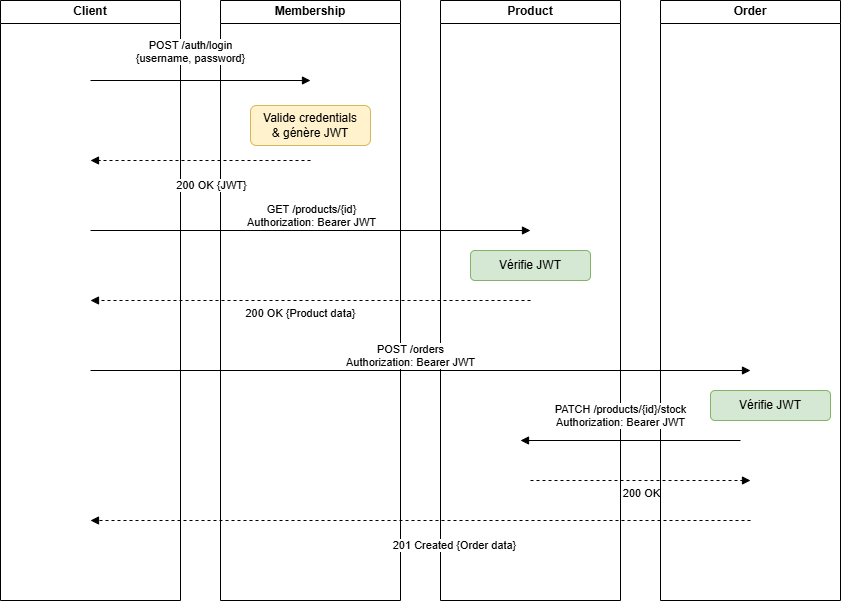

The diagram above was exported from draw.io. Its source (the exported page's mxGraphModel, read from the mxfile embedded in the PNG):
<mxGraphModel dx="1188" dy="701" grid="1" gridSize="10" guides="1" tooltips="1" connect="1" arrows="1" fold="1" page="1" pageScale="1" pageWidth="827" pageHeight="1169" math="0" shadow="0">
  <root>
    <mxCell id="0" />
    <mxCell id="1" parent="0" />
    <mxCell id="-ZknepxooMHOMjSTjlvT-113" parent="1" style="swimlane;whiteSpace=wrap;html=1;" value="Client" vertex="1">
      <mxGeometry height="600" width="180" x="40" y="40" as="geometry" />
    </mxCell>
    <mxCell id="-ZknepxooMHOMjSTjlvT-114" parent="1" style="swimlane;whiteSpace=wrap;html=1;" value="Membership" vertex="1">
      <mxGeometry height="600" width="180" x="260" y="40" as="geometry" />
    </mxCell>
    <mxCell id="-ZknepxooMHOMjSTjlvT-115" parent="1" style="swimlane;whiteSpace=wrap;html=1;" value="Product" vertex="1">
      <mxGeometry height="600" width="180" x="480" y="40" as="geometry">
        <mxRectangle height="30" width="80" x="480" y="40" as="alternateBounds" />
      </mxGeometry>
    </mxCell>
    <mxCell id="-ZknepxooMHOMjSTjlvT-116" parent="1" style="swimlane;whiteSpace=wrap;html=1;" value="Order" vertex="1">
      <mxGeometry height="600" width="180" x="700" y="40" as="geometry" />
    </mxCell>
    <mxCell id="-ZknepxooMHOMjSTjlvT-132" edge="1" parent="-ZknepxooMHOMjSTjlvT-116" style="edgeStyle=none;rounded=0;orthogonalLoop=1;jettySize=auto;html=1;endArrow=block;endFill=1;dashed=1;" value="">
      <mxGeometry relative="1" as="geometry">
        <mxPoint x="-130" y="480" as="sourcePoint" />
        <mxPoint x="90" y="480" as="targetPoint" />
      </mxGeometry>
    </mxCell>
    <mxCell id="-ZknepxooMHOMjSTjlvT-133" connectable="0" parent="-ZknepxooMHOMjSTjlvT-132" style="edgeLabel;html=1;align=center;verticalAlign=top;resizable=0;points=[];" value="200 OK" vertex="1">
      <mxGeometry relative="1" x="-0.1" y="2" as="geometry">
        <mxPoint x="11" y="2" as="offset" />
      </mxGeometry>
    </mxCell>
    <mxCell id="-ZknepxooMHOMjSTjlvT-129" parent="-ZknepxooMHOMjSTjlvT-116" style="rounded=1;whiteSpace=wrap;html=1;fillColor=#d5e8d4;strokeColor=#82b366;" value="Vérifie JWT" vertex="1">
      <mxGeometry height="30" width="120" x="50" y="390" as="geometry" />
    </mxCell>
    <mxCell id="-ZknepxooMHOMjSTjlvT-117" edge="1" parent="1" style="edgeStyle=none;rounded=0;orthogonalLoop=1;jettySize=auto;html=1;endArrow=block;endFill=1;" value="">
      <mxGeometry relative="1" as="geometry">
        <mxPoint x="130" y="120" as="sourcePoint" />
        <mxPoint x="350" y="120" as="targetPoint" />
      </mxGeometry>
    </mxCell>
    <mxCell id="-ZknepxooMHOMjSTjlvT-118" connectable="0" parent="-ZknepxooMHOMjSTjlvT-117" style="edgeLabel;html=1;align=center;verticalAlign=bottom;resizable=0;points=[];" value="POST /auth/login&#10;{username, password}" vertex="1">
      <mxGeometry relative="1" x="-0.1" y="2" as="geometry">
        <mxPoint y="-12" as="offset" />
      </mxGeometry>
    </mxCell>
    <mxCell id="-ZknepxooMHOMjSTjlvT-119" parent="1" style="rounded=1;whiteSpace=wrap;html=1;fillColor=#fff2cc;strokeColor=#d6b656;" value="Valide credentials&#10;&amp; génère JWT" vertex="1">
      <mxGeometry height="40" width="120" x="290" y="145" as="geometry" />
    </mxCell>
    <mxCell id="-ZknepxooMHOMjSTjlvT-120" edge="1" parent="1" style="edgeStyle=none;rounded=0;orthogonalLoop=1;jettySize=auto;html=1;endArrow=block;endFill=1;dashed=1;" value="">
      <mxGeometry relative="1" as="geometry">
        <mxPoint x="350" y="200" as="sourcePoint" />
        <mxPoint x="130" y="200" as="targetPoint" />
      </mxGeometry>
    </mxCell>
    <mxCell id="-ZknepxooMHOMjSTjlvT-121" connectable="0" parent="-ZknepxooMHOMjSTjlvT-120" style="edgeLabel;html=1;align=center;verticalAlign=top;resizable=0;points=[];" value="200 OK {JWT}" vertex="1">
      <mxGeometry relative="1" x="-0.1" y="2" as="geometry">
        <mxPoint y="10" as="offset" />
      </mxGeometry>
    </mxCell>
    <mxCell id="-ZknepxooMHOMjSTjlvT-122" edge="1" parent="1" style="edgeStyle=none;rounded=0;orthogonalLoop=1;jettySize=auto;html=1;endArrow=block;endFill=1;" value="">
      <mxGeometry relative="1" as="geometry">
        <mxPoint x="130" y="270" as="sourcePoint" />
        <mxPoint x="570" y="270" as="targetPoint" />
      </mxGeometry>
    </mxCell>
    <mxCell id="-ZknepxooMHOMjSTjlvT-123" connectable="0" parent="-ZknepxooMHOMjSTjlvT-122" style="edgeLabel;html=1;align=center;verticalAlign=bottom;resizable=0;points=[];" value="GET /products/{id}&#10;Authorization: Bearer JWT" vertex="1">
      <mxGeometry relative="1" x="-0.1" y="2" as="geometry">
        <mxPoint x="22" y="2" as="offset" />
      </mxGeometry>
    </mxCell>
    <mxCell id="-ZknepxooMHOMjSTjlvT-124" parent="1" style="rounded=1;whiteSpace=wrap;html=1;fillColor=#d5e8d4;strokeColor=#82b366;" value="Vérifie JWT" vertex="1">
      <mxGeometry height="30" width="120" x="510" y="290" as="geometry" />
    </mxCell>
    <mxCell id="-ZknepxooMHOMjSTjlvT-125" edge="1" parent="1" style="edgeStyle=none;rounded=0;orthogonalLoop=1;jettySize=auto;html=1;endArrow=block;endFill=1;dashed=1;" value="">
      <mxGeometry relative="1" as="geometry">
        <mxPoint x="570" y="340" as="sourcePoint" />
        <mxPoint x="130" y="340" as="targetPoint" />
      </mxGeometry>
    </mxCell>
    <mxCell id="-ZknepxooMHOMjSTjlvT-126" connectable="0" parent="-ZknepxooMHOMjSTjlvT-125" style="edgeLabel;html=1;align=center;verticalAlign=top;resizable=0;points=[];" value="200 OK {Product data}" vertex="1">
      <mxGeometry relative="1" x="-0.1" y="2" as="geometry">
        <mxPoint x="-32" y="-2" as="offset" />
      </mxGeometry>
    </mxCell>
    <mxCell id="-ZknepxooMHOMjSTjlvT-127" edge="1" parent="1" style="edgeStyle=none;rounded=0;orthogonalLoop=1;jettySize=auto;html=1;endArrow=block;endFill=1;" value="">
      <mxGeometry relative="1" as="geometry">
        <mxPoint x="130" y="410" as="sourcePoint" />
        <mxPoint x="790" y="410" as="targetPoint" />
      </mxGeometry>
    </mxCell>
    <mxCell id="-ZknepxooMHOMjSTjlvT-128" connectable="0" parent="-ZknepxooMHOMjSTjlvT-127" style="edgeLabel;html=1;align=center;verticalAlign=bottom;resizable=0;points=[];" value="POST /orders&#10;Authorization: Bearer JWT" vertex="1">
      <mxGeometry relative="1" x="-0.1" y="2" as="geometry">
        <mxPoint x="23" y="2" as="offset" />
      </mxGeometry>
    </mxCell>
    <mxCell id="-ZknepxooMHOMjSTjlvT-130" edge="1" parent="1" style="edgeStyle=none;rounded=0;orthogonalLoop=1;jettySize=auto;html=1;endArrow=block;endFill=1;" value="">
      <mxGeometry relative="1" as="geometry">
        <mxPoint x="780" y="480" as="sourcePoint" />
        <mxPoint x="560" y="480" as="targetPoint" />
      </mxGeometry>
    </mxCell>
    <mxCell id="-ZknepxooMHOMjSTjlvT-131" connectable="0" parent="-ZknepxooMHOMjSTjlvT-130" style="edgeLabel;html=1;align=center;verticalAlign=bottom;resizable=0;points=[];" value="PATCH /products/{id}/stock&#10;Authorization: Bearer JWT" vertex="1">
      <mxGeometry relative="1" x="-0.1" y="2" as="geometry">
        <mxPoint x="-21" y="-12" as="offset" />
      </mxGeometry>
    </mxCell>
    <mxCell id="-ZknepxooMHOMjSTjlvT-134" edge="1" parent="1" style="edgeStyle=none;rounded=0;orthogonalLoop=1;jettySize=auto;html=1;endArrow=block;endFill=1;dashed=1;" value="">
      <mxGeometry relative="1" as="geometry">
        <mxPoint x="790" y="560" as="sourcePoint" />
        <mxPoint x="130" y="560" as="targetPoint" />
      </mxGeometry>
    </mxCell>
    <mxCell id="-ZknepxooMHOMjSTjlvT-135" connectable="0" parent="-ZknepxooMHOMjSTjlvT-134" style="edgeLabel;html=1;align=center;verticalAlign=top;resizable=0;points=[];" value="201 Created {Order data}" vertex="1">
      <mxGeometry relative="1" x="-0.1" y="2" as="geometry">
        <mxPoint y="10" as="offset" />
      </mxGeometry>
    </mxCell>
  </root>
</mxGraphModel>